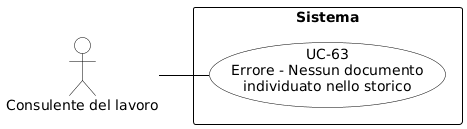

The diagram above was rendered by PlantUML. Its source (embedded in the PNG):
@startuml
skinparam shadowing false
skinparam defaultFontName Arial
left to right direction
skinparam nodesep 15
skinparam ranksep 50

skinparam usecase {
    BackgroundColor white
    BorderColor black
    ArrowColor black
}
skinparam actor {
    BackgroundColor white
    BorderColor black
}
skinparam rectangle {
    BorderColor black
    FontStyle bold
}

actor "Consulente del lavoro" as cdl

rectangle "Sistema" {
    usecase "UC-63\nErrore - Nessun documento\nindividuato nello storico" as UC63
}

cdl -- UC63
@enduml